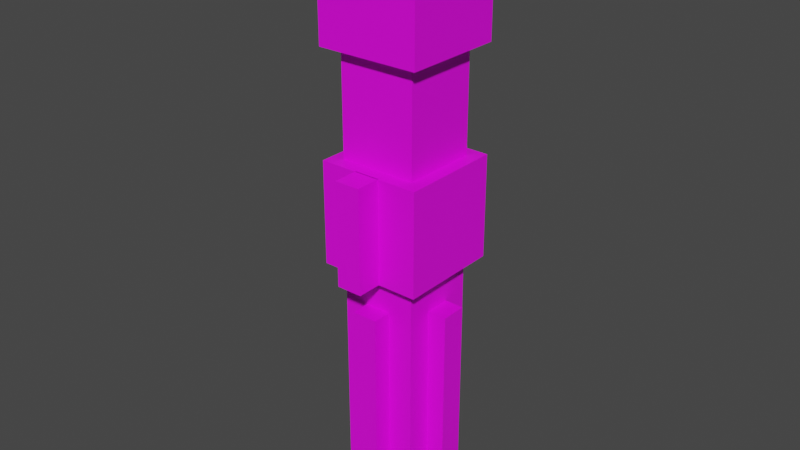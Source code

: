 # Source: Vader_1_.blend  (saved by Blender 2.80.75; exported with 4.5.12 LTS)
import bpy
from mathutils import Matrix  # noqa: F401  (used for matrix-valued properties, if any)

bpy.ops.wm.read_factory_settings(use_empty=True)
scene = bpy.context.scene
scene.name = 'Scene'

# ---- collections
col_collection = bpy.data.collections.new('Collection'); scene.collection.children.link(col_collection)

# ---- materials (node trees are filled in below, after node groups)
mat_mat_diffuse_cutout = bpy.data.materials.new('MAT_DIFFUSE_CUTOUT')
mat_mat_diffuse_cutout.use_transparent_shadow = False

# ---- material node trees
mat_mat_diffuse_cutout.use_nodes = True; mat_mat_diffuse_cutout.node_tree.nodes.clear()
_N = mat_mat_diffuse_cutout.node_tree.nodes; _L = mat_mat_diffuse_cutout.node_tree.links
n0 = _N.new('ShaderNodeBsdfPrincipled'); n0.name = 'Principled BSDF'; n0.location = (10, 300)
n0.distribution = 'GGX'
n0.subsurface_method = 'BURLEY'
n0.inputs[3].default_value = 1.45
n0.inputs[27].default_value = (0.0, 0.0, 0.0, 1.0)
n0.inputs[28].default_value = 1.0
n1 = _N.new('ShaderNodeOutputMaterial'); n1.name = 'Material Output'; n1.location = (300, 300)
n2 = _N.new('ShaderNodeTexImage'); n2.name = 'Image Texture'; n2.location = (-280, 280)
n2.interpolation = 'Closest'
_L.new(n0.outputs[0], n1.inputs[0])
_L.new(n2.outputs[0], n0.inputs[0])
n1.is_active_output = True

# ---- world
world_world = bpy.data.worlds.new('World'); scene.world = world_world
world_world.use_nodes = True; world_world.node_tree.nodes.clear()
_N = world_world.node_tree.nodes; _L = world_world.node_tree.links
n0 = _N.new('ShaderNodeOutputWorld'); n0.name = 'World Output'; n0.location = (300, 300)
n1 = _N.new('ShaderNodeBackground'); n1.name = 'Background'; n1.location = (10, 300)
n1.inputs[0].default_value = (0.05088, 0.05088, 0.05088, 1.0)
_L.new(n1.outputs[0], n0.inputs[0])
n0.is_active_output = True
world_world.color = (0.05088, 0.05088, 0.05088)
world_world.use_sun_shadow = False
world_world.sun_shadow_jitter_overblur = 0.0

# ---- meshes
me_plane_012 = bpy.data.meshes.new('Plane.012')
me_plane_012.from_pydata([(-0.2, 0.2144, 0.3001), (0.2, 0.2144, 0.3001), (0.2, -0.1856, 0.1001), (-0.2, -0.1856, 0.1001), (-0.1, -0.1, 0.1429), (0.1, 0.1, 0.2429), (0.1, -0.1, 0.1429), (-0.1, 0.1, 0.2429), (-0.05, 0.25, -0.05), (0.05, 0.25, -0.05), (-0.05, 0.25, 0.05), (0.05, 0.25, 0.05), (-0.05, 0.15, -0.05), (0.05, 0.15, -0.05), (-0.05, 0.15, 0.05), (0.05, 0.15, 0.05), (-0.05, 0.25, -0.32), (0.05, 0.25, -0.32), (-0.05, 0.25, -0.22), (0.05, 0.25, -0.22), (-0.05, 0.15, -0.32), (0.05, 0.15, -0.32), (-0.05, 0.15, -0.22), (0.05, 0.15, -0.22), (-0.2, -0.1856, -0.2), (0.2, -0.1856, -0.2), (0.2, -0.1856, 0.1001), (-0.2, -0.1856, 0.1001), (-0.2, 0.2144, -0.2), (0.2, 0.2144, -0.2), (-0.2, -0.1856, -0.2), (0.2, -0.1856, -0.2), (-0.2, 0.2144, 0.3001), (0.2, 0.2144, 0.3001), (0.2, -0.1856, 0.1001), (-0.2, -0.1856, 0.1001), (-0.1, -0.1, -4.371e-09), (0.1, -0.1, -4.371e-09), (0.1, 0.1, 4.371e-09), (-0.1, 0.1, 4.371e-09), (-0.1, -0.1, 0.1429), (0.1, 0.1, 0.2429), (0.1, -0.1, 0.1429), (-0.1, 0.1, 0.2429), (-0.1, 0.2144, -0.2), (0.1, 0.2144, -0.2), (-0.1, 0.1144, -0.2), (0.1, 0.1144, -0.2), (-0.1, 0.2144, -0.4), (0.1, 0.2144, -0.4), (-0.1, 0.1144, -0.4), (0.1, 0.1144, -0.4), (0.15, -0.1356, -2.002), (-0.15, -0.1356, -2.002), (-0.15, -0.1356, -1.0), (0.15, -0.1356, -1.0), (-0.1967, 0.211, -1.001), (0.2033, 0.211, -1.001), (-0.1967, -0.189, -1.001), (0.2033, -0.189, -1.001), (-0.1967, 0.211, -0.6011), (0.2033, 0.211, -0.6011), (-0.1967, -0.189, -0.6011), (0.2033, -0.189, -0.6011), (-0.05, -0.1856, -1.001), (0.05, -0.1856, -1.001), (-0.05, -0.1856, -0.6011), (0.05, -0.1856, -0.6011), (-0.05, -0.2856, -1.001), (0.05, -0.2856, -1.001), (-0.05, -0.2856, -0.6011), (0.05, -0.2856, -0.6011), (-0.22, -0.03624, -1.94), (-0.22, 0.06376, -1.94), (-0.22, -0.03624, -1.14), (-0.22, 0.06376, -1.14), (-0.12, -0.03624, -1.94), (-0.12, 0.06376, -1.94), (-0.12, -0.03624, -1.14), (-0.12, 0.06376, -1.14), (0.15, 0.1644, -2.002), (-0.15, 0.1644, -2.002), (-0.15, 0.1644, -1.0), (0.15, 0.1644, -1.0), (-0.15, 0.1644, -0.6011), (0.15, 0.1644, -0.6011), (-0.15, -0.1356, -0.6011), (0.15, -0.1356, -0.6011), (-0.15, 0.1644, -0.2011), (0.15, 0.1644, -0.2011), (-0.15, -0.1356, -0.2011), (0.15, -0.1356, -0.2011), (0.125, -0.0375, -1.94), (0.125, 0.0625, -1.94), (0.125, -0.0375, -1.14), (0.125, 0.0625, -1.14), (0.225, -0.0375, -1.94), (0.225, 0.0625, -1.94), (0.225, -0.0375, -1.14), (0.225, 0.0625, -1.14), (0.04937, -0.21, -1.94), (-0.05063, -0.21, -1.94), (0.04937, -0.21, -1.14), (-0.05063, -0.21, -1.14), (0.04937, -0.11, -1.94), (-0.05063, -0.11, -1.94), (0.04937, -0.11, -1.14), (-0.05063, -0.11, -1.14), (0.05063, 0.135, -1.94), (-0.04937, 0.135, -1.94), (0.05063, 0.135, -1.14), (-0.04937, 0.135, -1.14), (0.05063, 0.235, -1.94), (-0.04937, 0.235, -1.94), (0.05063, 0.235, -1.14), (-0.04937, 0.235, -1.14), (-0.2, 0.2144, -0.2), (0.2, 0.2144, -0.2), (-0.2, -0.1856, -0.2), (0.2, -0.1856, -0.2), (-0.1, 0.2144, -0.2), (0.1, 0.2144, -0.2), (-0.1, 0.1144, -0.2), (0.1, 0.1144, -0.2), (0.05, 0.25, -0.32), (0.05, 0.25, -0.22), (0.05, 0.15, -0.32), (0.05, 0.15, -0.22)], [], [(40, 35, 34, 42), (81, 80, 52, 53), (8, 12, 14, 10), (84, 88, 89, 85), (101, 105, 104, 100), (19, 17, 16, 18), (16, 17, 21, 20), (87, 91, 90, 86), (124, 125, 127, 126), (24, 25, 26, 27), (86, 90, 88, 84), (29, 33, 34, 31), (53, 54, 82, 81), (39, 43, 40, 36), (93, 97, 96, 92), (118, 122, 123, 119), (92, 96, 98, 94), (28, 30, 35, 32), (2, 1, 5, 6), (95, 99, 97, 93), (38, 37, 42, 41), (9, 11, 15, 13), (44, 48, 50, 46), (56, 60, 61, 57), (57, 61, 63, 59), (59, 63, 62, 58), (58, 62, 60, 56), (60, 62, 63, 61), (59, 58, 56, 57), (72, 76, 78, 74), (81, 82, 83, 80), (67, 71, 69, 65), (75, 79, 77, 73), (47, 51, 49, 45), (74, 75, 73, 72), (97, 99, 98, 96), (65, 69, 68, 64), (66, 70, 71, 67), (74, 78, 79, 75), (52, 55, 54, 53), (73, 77, 76, 72), (38, 41, 43, 39), (100, 104, 106, 102), (19, 18, 22, 23), (11, 10, 14, 15), (8, 9, 13, 12), (16, 20, 22, 18), (64, 68, 70, 66), (80, 83, 55, 52), (36, 40, 42, 37), (94, 98, 99, 95), (49, 51, 50, 48), (87, 85, 89, 91), (39, 36, 37, 38), (48, 44, 45, 49), (102, 106, 107, 103), (102, 103, 101, 100), (11, 9, 8, 10), (32, 33, 45, 44), (113, 115, 114, 112), (111, 115, 113, 109), (110, 114, 115, 111), (109, 113, 112, 108), (117, 119, 123, 121), (108, 112, 114, 110), (3, 4, 7, 0), (44, 28, 32), (33, 29, 45), (103, 107, 105, 101), (1, 0, 7, 5), (116, 120, 122, 118), (69, 71, 70, 68)])
_uv = me_plane_012.uv_layers.new(name='UVMap')
_uv.uv.foreach_set('vector', [0.125, 1.0, 0.1562, 0.9688, 0.03125, 0.9688, 0.0625, 1.0, 0.75, 0.6875, 0.8438, 0.6875, 0.8438, 0.7812, 0.75, 0.7812, 0.75, 0.8438, 0.75, 0.875, 0.7812, 0.875, 0.7812, 0.8438, 0.5312, 0.09375, 0.6562, 0.09375, 0.6562, 0.1875, 0.5312, 0.1875, 0.7812, 0.03125, 0.7812, 0.0, 0.8125, 0.0, 0.8125, 0.03125, 0.6562, 0.8125, 0.625, 0.8125, 0.625, 0.8438, 0.6562, 0.8438, 0.625, 0.8438, 0.625, 0.8125, 0.5938, 0.8125, 0.5938, 0.8438, 0.5312, 0.2812, 0.6562, 0.2812, 0.6562, 0.375, 0.5312, 0.375, 0.625, 0.8125, 0.6562, 0.8125, 0.6562, 0.7812, 0.625, 0.7812, 0.0, 0.4688, 0.0, 0.3438, 0.09375, 0.3438, 0.09375, 0.4688, 0.5312, 0.0, 0.6562, 0.0, 0.6562, 0.09375, 0.5312, 0.09375, 0.4375, 0.7188, 0.2812, 0.7188, 0.3438, 0.5938, 0.4375, 0.5938, 0.75, 0.7812, 0.4688, 0.7812, 0.4688, 0.6875, 0.75, 0.6875, 0.125, 0.8438, 0.1875, 0.8438, 0.1562, 0.9062, 0.125, 0.9062, 0.9062, 0.3125, 0.9062, 0.2812, 0.9375, 0.2812, 0.9375, 0.3125, 0.3125, 0.8125, 0.2812, 0.9375, 0.2188, 0.9375, 0.1875, 0.8125, 0.9688, 0.2812, 0.9375, 0.2812, 0.9375, 0.03125, 0.9688, 0.03125, 0.4375, 0.4688, 0.4375, 0.5938, 0.3438, 0.5938, 0.2812, 0.4688, 0.03125, 0.5938, 0.03125, 0.7188, 0.0625, 0.6875, 0.0625, 0.625, 0.875, 0.03125, 0.9062, 0.03125, 0.9062, 0.2812, 0.875, 0.2812, 0.0625, 0.8438, 0.0625, 0.9062, 0.03125, 0.9062, 0.0, 0.8438, 0.75, 0.8125, 0.7812, 0.8125, 0.7812, 0.7812, 0.75, 0.7812, 0.125, 0.8125, 0.125, 0.8125, 0.125, 0.8125, 0.125, 0.8125, 0.375, 0.125, 0.5, 0.125, 0.5, 0.25, 0.375, 0.25, 0.375, 0.25, 0.375, 0.375, 0.25, 0.375, 0.25, 0.25, 0.25, 0.25, 0.125, 0.25, 0.125, 0.125, 0.25, 0.125, 0.25, 0.125, 0.25, 0.0, 0.375, 0.0, 0.375, 0.125, 0.0, 0.125, 0.125, 0.125, 0.125, 0.25, 0.0, 0.25, 0.25, 0.25, 0.25, 0.125, 0.375, 0.125, 0.375, 0.25, 0.9688, 0.7188, 1.0, 0.7188, 1.0, 0.9688, 0.9688, 0.9688, 0.75, 0.6875, 0.4688, 0.6875, 0.4688, 0.5938, 0.75, 0.5938, 0.25, 0.4688, 0.2188, 0.4688, 0.2188, 0.3438, 0.25, 0.3438, 0.9375, 0.9688, 0.9062, 0.9688, 0.9062, 0.7188, 0.9375, 0.7188, 0.0625, 0.8125, 0.0625, 0.8125, 0.0625, 0.8125, 0.0625, 0.8125, 0.9688, 0.9688, 0.9375, 0.9688, 0.9375, 0.7188, 0.9688, 0.7188, 0.9062, 0.2812, 0.9062, 0.03125, 0.9375, 0.03125, 0.9375, 0.2812, 0.2188, 0.3125, 0.2188, 0.3438, 0.1875, 0.3438, 0.1875, 0.3125, 0.1875, 0.5, 0.1875, 0.4688, 0.2188, 0.4688, 0.2188, 0.5, 0.9688, 0.9688, 0.9688, 1.0, 0.9375, 1.0, 0.9375, 0.9688, 0.75, 0.5, 0.4688, 0.5, 0.4688, 0.4062, 0.75, 0.4062, 0.9375, 0.7188, 0.9375, 0.6875, 0.9688, 0.6875, 0.9688, 0.7188, 0.0625, 0.8438, 0.0625, 0.75, 0.125, 0.75, 0.125, 0.8438, 0.8125, 0.03125, 0.8438, 0.03125, 0.8438, 0.2812, 0.8125, 0.2812, 0.6562, 0.8125, 0.6562, 0.8438, 0.6875, 0.8438, 0.6875, 0.8125, 0.7812, 0.8125, 0.7812, 0.8438, 0.8125, 0.8438, 0.8125, 0.8125, 0.75, 0.8438, 0.75, 0.8125, 0.7188, 0.8125, 0.7188, 0.8438, 0.625, 0.8438, 0.625, 0.875, 0.6562, 0.875, 0.6562, 0.8438, 0.1562, 0.3438, 0.1875, 0.3438, 0.1875, 0.4688, 0.1562, 0.4688, 0.75, 0.5938, 0.4688, 0.5938, 0.4688, 0.5, 0.75, 0.5, 0.125, 0.9062, 0.125, 0.9375, 0.0625, 0.9375, 0.0625, 0.9062, 0.9375, 0.0, 0.9375, 0.03125, 0.9062, 0.03125, 0.9062, 0.0, 0.375, 0.7812, 0.375, 0.75, 0.4375, 0.75, 0.4375, 0.7812, 0.5312, 0.2812, 0.5312, 0.1875, 0.6562, 0.1875, 0.6562, 0.2812, 0.125, 0.8438, 0.125, 0.9062, 0.0625, 0.9062, 0.0625, 0.8438, 0.4375, 0.7812, 0.4375, 0.8438, 0.375, 0.8438, 0.375, 0.7812, 0.8125, 0.2812, 0.8125, 0.3125, 0.7812, 0.3125, 0.7812, 0.2812, 0.8125, 0.2812, 0.7812, 0.2812, 0.7812, 0.03125, 0.8125, 0.03125, 0.7812, 0.8125, 0.75, 0.8125, 0.75, 0.8438, 0.7812, 0.8438, 0.4688, 1.0, 0.3438, 1.0, 0.375, 0.8438, 0.4375, 0.8438, 0.9062, 0.4062, 0.9062, 0.6562, 0.875, 0.6562, 0.875, 0.4062, 0.9375, 0.6562, 0.9062, 0.6562, 0.9062, 0.4062, 0.9375, 0.4062, 0.875, 0.6875, 0.875, 0.6562, 0.9062, 0.6562, 0.9062, 0.6875, 0.9062, 0.375, 0.9062, 0.4062, 0.875, 0.4062, 0.875, 0.375, 0.1875, 0.9688, 0.1875, 0.8125, 0.2188, 0.9375, 0.2188, 0.9688, 0.8438, 0.4062, 0.875, 0.4062, 0.875, 0.6562, 0.8438, 0.6562, 0.1562, 0.5938, 0.125, 0.625, 0.125, 0.6875, 0.1562, 0.7188, 0.4375, 0.8438, 0.4688, 0.8438, 0.4688, 1.0, 0.3438, 1.0, 0.3438, 0.8438, 0.375, 0.8438, 0.7812, 0.2812, 0.75, 0.2812, 0.75, 0.03125, 0.7812, 0.03125, 0.03125, 0.7188, 0.1562, 0.7188, 0.125, 0.6875, 0.0625, 0.6875, 0.3125, 0.9688, 0.2812, 0.9688, 0.2812, 0.9375, 0.3125, 0.8125, 0.2188, 0.3438, 0.2188, 0.4688, 0.1875, 0.4688, 0.1875, 0.3438])
me_plane_012.materials.append(mat_mat_diffuse_cutout)
me_plane_012.use_remesh_fix_poles = True
me_plane_012.use_remesh_preserve_attributes = False
me_plane_012.use_mirror_vertex_groups = False
me_plane_012.update()

# ---- objects
ob_plane_001 = bpy.data.objects.new('Plane.001', me_plane_012)

# ---- transforms, parenting, visibility, modifiers, constraints
ob_plane_001.location = (0.0, 0.0, 0.0)
ob_plane_001.lineart.crease_threshold = 0.0

# ---- collection membership
col_collection.objects.link(ob_plane_001)

# ---- scene / render settings (as saved in the file)
scene.frame_start = 1; scene.frame_end = 250; scene.frame_set(19)
scene.render.engine = 'BLENDER_EEVEE_NEXT'
scene.cycles.samples = 128
scene.cycles.sampling_pattern = 'TABULATED_SOBOL'
scene.cycles.use_adaptive_sampling = False
scene.cycles.use_light_tree = False
scene.eevee.use_gtao = True
scene.eevee.gtao_quality = 0.4
scene.eevee.gtao_distance = 2.5
scene.eevee.fast_gi_quality = 0.4
scene.view_settings.view_transform = 'Filmic'
bpy.context.view_layer.update()

# ---- added for rendering (the .blend has no active camera and no usable light): camera, sun
cam_auto = bpy.data.cameras.new('AutoCamera')
cam_auto.lens = 50.0
cam_auto.sensor_width = 36.0
cam_auto.clip_end = 1000.0
ob_auto_camera = bpy.data.objects.new('AutoCamera', cam_auto)
scene.collection.objects.link(ob_auto_camera)
ob_auto_camera.location = (2.22792, -2.68831, 0.929264)
ob_auto_camera.rotation_euler = (1.09748, -7.21219e-08, 0.694738)
scene.camera = ob_auto_camera
light_auto_sun = bpy.data.lights.new('AutoSun', 'SUN')
light_auto_sun.energy = 3.0
light_auto_sun.angle = 0.0523599
ob_auto_sun = bpy.data.objects.new('AutoSun', light_auto_sun)
scene.collection.objects.link(ob_auto_sun)
ob_auto_sun.rotation_euler = (0.872665, 0.174533, 0.523599)
bpy.context.view_layer.update()
